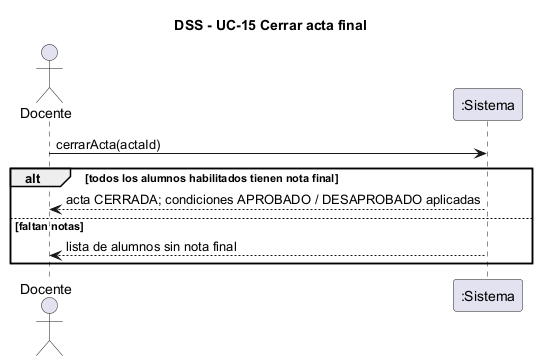

The diagram above was rendered by PlantUML. Its source (embedded in the PNG):
@startuml dss-cerrar-acta
skinparam shadowing false
title DSS - UC-15 Cerrar acta final
actor "Docente" as U
participant ":Sistema" as S
U -> S : cerrarActa(actaId)
alt todos los alumnos habilitados tienen nota final
  S --> U : acta CERRADA; condiciones APROBADO / DESAPROBADO aplicadas
else faltan notas
  S --> U : lista de alumnos sin nota final
end
@enduml